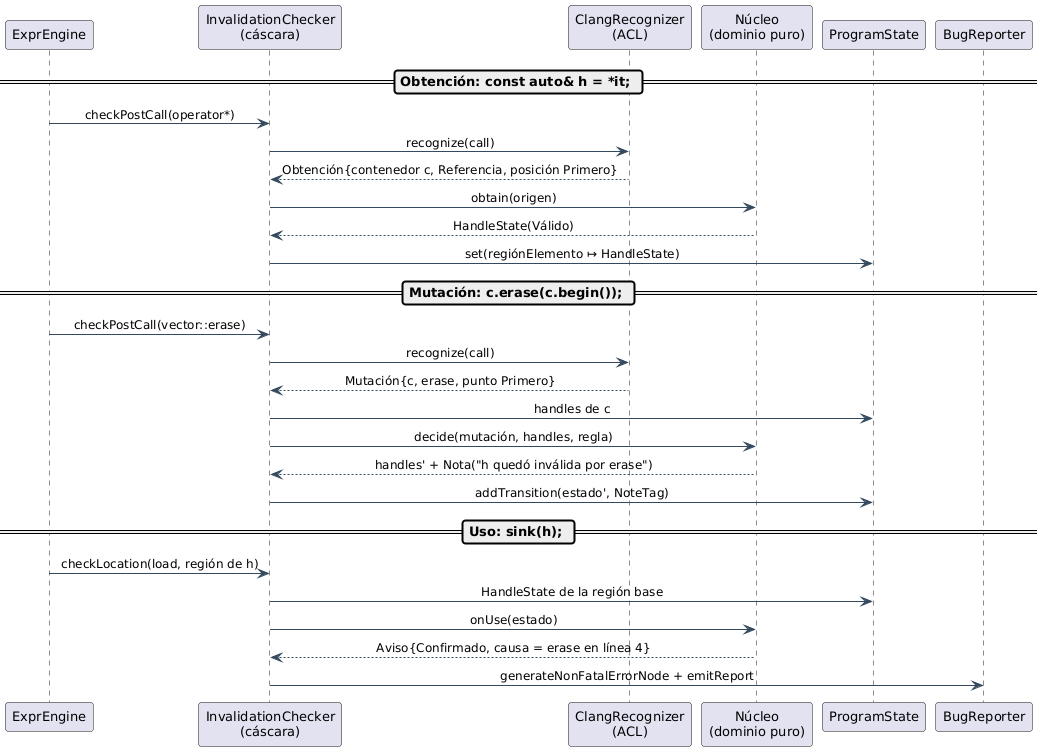

The diagram above was rendered by PlantUML. Its source (embedded in the PNG):
@startuml
!include _estilo.iuml
skinparam sequenceMessageAlign center
participant "ExprEngine" as eng
participant "InvalidationChecker\n(cáscara)" as chk
participant "ClangRecognizer\n(ACL)" as acl
participant "Núcleo\n(dominio puro)" as dom
participant "ProgramState" as st
participant "BugReporter" as bug

== Obtención: const auto& h = *it; ==
eng -> chk : checkPostCall(operator*)
chk -> acl : recognize(call)
acl --> chk : Obtención{contenedor c, Referencia, posición Primero}
chk -> dom : obtain(origen)
dom --> chk : HandleState(Válido)
chk -> st : set(regiónElemento ↦ HandleState)

== Mutación: c.erase(c.begin()); ==
eng -> chk : checkPostCall(vector::erase)
chk -> acl : recognize(call)
acl --> chk : Mutación{c, erase, punto Primero}
chk -> st : handles de c
chk -> dom : decide(mutación, handles, regla)
dom --> chk : handles' + Nota("h quedó inválida por erase")
chk -> st : addTransition(estado', NoteTag)

== Uso: sink(h); ==
eng -> chk : checkLocation(load, región de h)
chk -> st : HandleState de la región base
chk -> dom : onUse(estado)
dom --> chk : Aviso{Confirmado, causa = erase en línea 4}
chk -> bug : generateNonFatalErrorNode + emitReport
@enduml